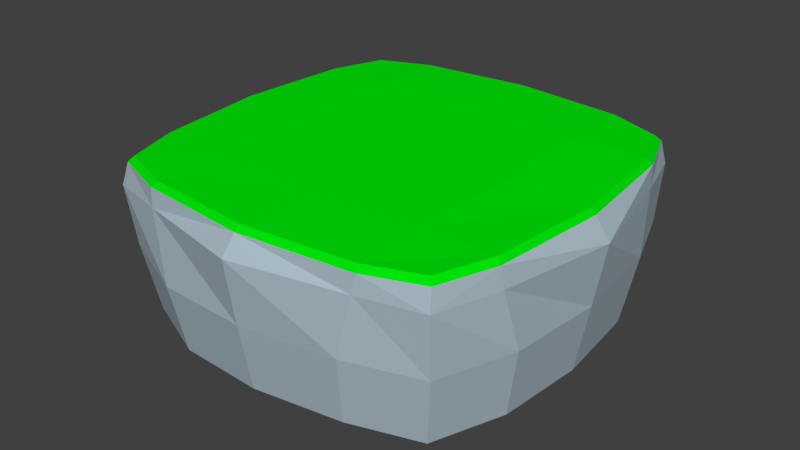 # Source: islandAddonCliff.blend  (saved by Blender 2.78.0; exported with 4.5.12 LTS)
import bpy
from mathutils import Matrix  # noqa: F401  (used for matrix-valued properties, if any)

bpy.ops.wm.read_factory_settings(use_empty=True)
scene = bpy.context.scene
scene.name = 'Scene'

# ---- collections
col_collection_1 = bpy.data.collections.new('Collection 1'); scene.collection.children.link(col_collection_1)

# ---- materials (node trees are filled in below, after node groups)
mat_grass = bpy.data.materials.new('Grass')
mat_grass.alpha_threshold = 0.0
mat_grass.use_transparent_shadow = False
mat_grass.diffuse_color = (0.0, 0.8, 0.002484, 1.0)
mat_grass.roughness = 0.5
mat_grass.line_color = (0.0, 0.0, 0.0, 1.0)
mat_dirt = bpy.data.materials.new('Dirt')
mat_dirt.alpha_threshold = 0.0
mat_dirt.use_transparent_shadow = False
mat_dirt.diffuse_color = (0.4037, 0.506, 0.5705, 1.0)
mat_dirt.roughness = 0.5

# ---- material node trees

# ---- world
world_world = bpy.data.worlds.new('World'); scene.world = world_world
world_world.color = (0.05088, 0.05088, 0.05088)
world_world.use_sun_shadow = False
world_world.sun_shadow_jitter_overblur = 0.0
world_world.cycles.sampling_method = 'MANUAL'

# ---- meshes
me_cube = bpy.data.meshes.new('Cube')
me_cube.from_pydata([(2.514, 2.573, -0.07509), (2.543, -2.572, -0.03156), (-2.566, -2.54, -0.08322), (-2.558, 2.541, -0.0627), (2.475, 2.492, -0.9297), (2.481, -2.473, -0.9382), (-2.46, -2.475, -0.9373), (-2.46, 2.419, -1.027), (2.795, 1.643, -0.02673), (3.163, -0.01467, -0.02629), (2.841, -1.673, -0.01858), (-2.821, -1.637, -0.03708), (-3.14, 0.002038, -0.01824), (-2.831, 1.627, -0.008534), (-2.933, -1.459, -0.9398), (-2.96, 0.02127, -1.012), (-2.84, 1.472, -0.925), (2.862, 1.422, -0.9198), (3.013, -0.0331, -0.9206), (2.911, -1.425, -0.9008), (1.6, 2.82, -0.04024), (-0.02058, 3.13, 0.009092), (-1.639, 2.818, -0.01952), (1.669, -2.823, -0.003283), (0.0338, -3.173, 0.002974), (-1.635, -2.805, -0.01944), (1.448, 2.848, -0.9912), (0.04914, 2.987, -0.9591), (-1.422, 2.978, -0.9629), (1.476, -2.881, -0.8696), (0.05151, -3.043, -0.924), (-1.388, -2.905, -1.005), (-2.481, 2.487, 0.2714), (-0.02141, 2.92, 0.2923), (2.459, 2.501, 0.2563), (-2.917, 0.02781, 0.2592), (2.944, 0.002301, 0.2679), (-2.491, -2.476, 0.2436), (0.03016, -2.955, 0.2545), (2.513, -2.515, 0.2745), (-1.301, -2.725, -2.002), (0.0495, -2.855, -1.925), (1.386, -2.702, -1.874), (-1.333, 2.793, -1.962), (0.04728, 2.802, -1.958), (1.359, 2.671, -1.988), (2.732, -1.337, -1.904), (2.828, -0.03127, -1.922), (2.686, 1.334, -1.922), (-2.663, 1.381, -1.926), (-2.776, 0.01974, -2.008), (-2.751, -1.368, -1.94), (-2.307, 2.269, -2.022), (-2.306, -2.322, -1.938), (2.329, -2.32, -1.939), (2.323, 2.337, -1.931), (-1.694, 2.774, 0.2811), (1.663, 2.771, 0.2808), (-1.665, -2.771, 0.2379), (1.717, -2.798, 0.2651), (2.801, -1.698, 0.2745), (-2.756, -1.658, 0.2432), (2.763, 1.695, 0.2752), (-2.767, 1.708, 0.27), (-1.648, 2.7, 0.3611), (-0.02065, 2.842, 0.372), (1.619, 2.697, 0.3608), (2.393, 2.435, 0.3369), (-1.701, 0.03092, 0.3664), (0.003607, 0.01574, 0.3798), (1.722, 0.009396, 0.3877), (2.866, 0.002358, 0.3483), (-1.621, -2.698, 0.3191), (0.02955, -2.876, 0.3352), (1.672, -2.723, 0.3456), (2.446, -2.448, 0.3547), (2.727, -1.653, 0.3547), (0.02438, -1.718, 0.3598), (-2.683, -1.614, 0.3242), (-2.425, -2.41, 0.3246), (2.689, 1.65, 0.3554), (-0.01343, 1.721, 0.3915), (-2.693, 1.663, 0.3503), (-2.839, 0.02718, 0.3398), (-2.415, 2.421, 0.3516), (-1.662, 1.685, 0.379), (1.653, 1.67, 0.3945), (-1.637, -1.646, 0.3463), (1.692, -1.673, 0.374)], [], [(8, 0, 34, 62), (19, 10, 1, 5), (31, 25, 2, 6), (16, 13, 3, 7), (22, 28, 7, 3), (6, 2, 11, 14), (14, 11, 12, 15), (15, 12, 13, 16), (4, 0, 8, 17), (17, 8, 9, 18), (18, 9, 10, 19), (25, 58, 37, 2), (35, 12, 11, 61), (9, 36, 60, 10), (39, 60, 76, 75), (62, 34, 67, 80), (57, 33, 65, 66), (34, 57, 66, 67), (1, 39, 59, 23), (1, 10, 60, 39), (21, 22, 56, 33), (0, 4, 26, 20), (20, 26, 27, 21), (21, 27, 28, 22), (5, 1, 23, 29), (29, 23, 24, 30), (30, 24, 25, 31), (13, 63, 32, 3), (38, 58, 25, 24), (22, 3, 32, 56), (26, 4, 55, 45), (4, 17, 48, 55), (31, 6, 53, 40), (16, 7, 52, 49), (30, 31, 40, 41), (15, 16, 49, 50), (29, 30, 41, 42), (14, 15, 50, 51), (18, 19, 46, 47), (28, 27, 44, 43), (5, 29, 42, 54), (6, 14, 51, 53), (27, 26, 45, 44), (17, 18, 47, 48), (7, 28, 43, 52), (19, 5, 54, 46), (35, 61, 78, 83), (63, 35, 83, 82), (56, 32, 84, 64), (33, 56, 64, 65), (60, 36, 71, 76), (59, 39, 75, 74), (36, 62, 80, 71), (38, 59, 74, 73), (58, 38, 73, 72), (61, 37, 79, 78), (37, 58, 72, 79), (32, 63, 82, 84), (62, 36, 9, 8), (57, 20, 21, 33), (2, 37, 61, 11), (12, 35, 63, 13), (0, 20, 57, 34), (23, 59, 38, 24), (88, 77, 73, 74), (87, 78, 79, 72), (86, 81, 69, 70), (85, 82, 83, 68), (81, 85, 68, 69), (65, 64, 85, 81), (64, 84, 82, 85), (80, 86, 70, 71), (67, 66, 86, 80), (66, 65, 81, 86), (77, 87, 72, 73), (69, 68, 87, 77), (68, 83, 78, 87), (76, 88, 74, 75), (71, 70, 88, 76), (70, 69, 77, 88)])
me_cube.polygons.foreach_set('material_index', [1, 1, 1, 1, 1, 1, 1, 1, 1, 1, 1, 1, 1, 1, 0, 0, 0, 0, 1, 1, 1, 1, 1, 1, 1, 1, 1, 1, 1, 1, 1, 1, 1, 1, 1, 1, 1, 1, 1, 1, 1, 1, 1, 1, 1, 1, 0, 0, 0, 0, 0, 0, 0, 0, 0, 0, 0, 0, 1, 1, 1, 1, 1, 1, 0, 0, 0, 0, 0, 0, 0, 0, 0, 0, 0, 0, 0, 0, 0, 0])
me_cube.materials.append(mat_grass)
me_cube.materials.append(mat_dirt)
me_cube.use_remesh_preserve_volume = False
me_cube.use_remesh_preserve_attributes = False
me_cube.use_mirror_vertex_groups = False
me_cube.update()

# ---- objects
ob_cube = bpy.data.objects.new('Cube', me_cube)

# ---- transforms, parenting, visibility, modifiers, constraints
ob_cube.location = (0.0, 0.0, 0.0)
ob_cube.lock_rotations_4d = False
ob_cube.empty_display_type = 'ARROWS'
ob_cube.lineart.crease_threshold = 0.0

# ---- collection membership
col_collection_1.objects.link(ob_cube)

# ---- scene / render settings (as saved in the file)
scene.frame_start = 1; scene.frame_end = 250; scene.frame_set(1)
scene.render.engine = 'BLENDER_EEVEE_NEXT'
scene.render.resolution_percentage = 50
scene.render.dither_intensity = 0.0
scene.cycles.use_denoising = False
scene.cycles.samples = 128
scene.cycles.sampling_pattern = 'TABULATED_SOBOL'
scene.cycles.light_sampling_threshold = 0.0
scene.cycles.use_adaptive_sampling = False
scene.cycles.use_light_tree = False
scene.cycles.blur_glossy = 0.0
scene.cycles.sample_clamp_indirect = 0.0
scene.view_settings.view_transform = 'Standard'
bpy.context.view_layer.update()

# ---- added for rendering (the .blend has no active camera and no usable light): camera, sun
cam_auto = bpy.data.cameras.new('AutoCamera')
cam_auto.lens = 50.0
cam_auto.sensor_width = 36.0
cam_auto.clip_end = 1000.0
ob_auto_camera = bpy.data.objects.new('AutoCamera', cam_auto)
scene.collection.objects.link(ob_auto_camera)
ob_auto_camera.location = (8.55634, -10.2755, 6.02241)
ob_auto_camera.rotation_euler = (1.09748, -7.21219e-08, 0.694738)
scene.camera = ob_auto_camera
light_auto_sun = bpy.data.lights.new('AutoSun', 'SUN')
light_auto_sun.energy = 3.0
light_auto_sun.angle = 0.0523599
ob_auto_sun = bpy.data.objects.new('AutoSun', light_auto_sun)
scene.collection.objects.link(ob_auto_sun)
ob_auto_sun.rotation_euler = (0.872665, 0.174533, 0.523599)
bpy.context.view_layer.update()
